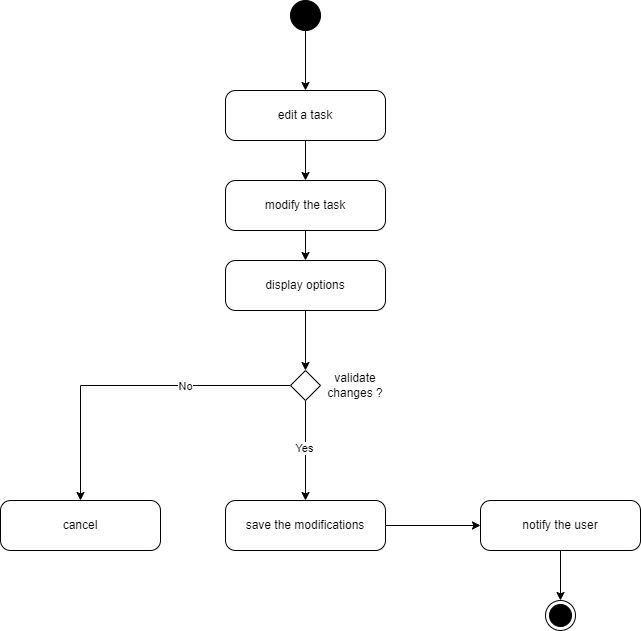

The diagram above was exported from draw.io. Its source (the exported page's mxGraphModel, read from the mxfile embedded in the PNG):
<mxGraphModel dx="1338" dy="820" grid="1" gridSize="10" guides="1" tooltips="1" connect="1" arrows="1" fold="1" page="1" pageScale="1" pageWidth="1169" pageHeight="827" math="0" shadow="0">
  <root>
    <mxCell id="0" />
    <mxCell id="1" parent="0" />
    <mxCell id="mJulVze8uUflTo2YQo_4-1" value="" style="ellipse;html=1;shape=endState;fillColor=strokeColor;" parent="1" vertex="1">
      <mxGeometry x="775" y="740" width="30" height="30" as="geometry" />
    </mxCell>
    <mxCell id="mJulVze8uUflTo2YQo_4-6" style="edgeStyle=orthogonalEdgeStyle;rounded=0;orthogonalLoop=1;jettySize=auto;html=1;entryX=0.5;entryY=0;entryDx=0;entryDy=0;" parent="1" source="mJulVze8uUflTo2YQo_4-2" target="mJulVze8uUflTo2YQo_4-9" edge="1">
      <mxGeometry relative="1" as="geometry">
        <mxPoint x="540" y="230" as="targetPoint" />
      </mxGeometry>
    </mxCell>
    <mxCell id="mJulVze8uUflTo2YQo_4-2" value="" style="ellipse;fillColor=strokeColor;html=1;" parent="1" vertex="1">
      <mxGeometry x="520" y="140" width="30" height="30" as="geometry" />
    </mxCell>
    <mxCell id="mJulVze8uUflTo2YQo_4-18" style="edgeStyle=orthogonalEdgeStyle;rounded=0;orthogonalLoop=1;jettySize=auto;html=1;exitX=0.5;exitY=1;exitDx=0;exitDy=0;entryX=0.5;entryY=0;entryDx=0;entryDy=0;" parent="1" source="mJulVze8uUflTo2YQo_4-5" target="mJulVze8uUflTo2YQo_4-17" edge="1">
      <mxGeometry relative="1" as="geometry" />
    </mxCell>
    <mxCell id="mJulVze8uUflTo2YQo_4-21" value="Yes" style="edgeLabel;html=1;align=center;verticalAlign=middle;resizable=0;points=[];" parent="mJulVze8uUflTo2YQo_4-18" vertex="1" connectable="0">
      <mxGeometry x="-0.06" y="-2" relative="1" as="geometry">
        <mxPoint as="offset" />
      </mxGeometry>
    </mxCell>
    <mxCell id="mJulVze8uUflTo2YQo_4-19" style="edgeStyle=orthogonalEdgeStyle;rounded=0;orthogonalLoop=1;jettySize=auto;html=1;exitX=0;exitY=0.5;exitDx=0;exitDy=0;entryX=0.5;entryY=0;entryDx=0;entryDy=0;" parent="1" source="mJulVze8uUflTo2YQo_4-5" target="mJulVze8uUflTo2YQo_4-16" edge="1">
      <mxGeometry relative="1" as="geometry" />
    </mxCell>
    <mxCell id="mJulVze8uUflTo2YQo_4-20" value="No" style="edgeLabel;html=1;align=center;verticalAlign=middle;resizable=0;points=[];" parent="mJulVze8uUflTo2YQo_4-19" vertex="1" connectable="0">
      <mxGeometry x="-0.3477" relative="1" as="geometry">
        <mxPoint as="offset" />
      </mxGeometry>
    </mxCell>
    <mxCell id="mJulVze8uUflTo2YQo_4-5" value="" style="rhombus;" parent="1" vertex="1">
      <mxGeometry x="520" y="510" width="30" height="30" as="geometry" />
    </mxCell>
    <mxCell id="mJulVze8uUflTo2YQo_4-22" style="edgeStyle=orthogonalEdgeStyle;rounded=0;orthogonalLoop=1;jettySize=auto;html=1;exitX=0.5;exitY=1;exitDx=0;exitDy=0;entryX=0.5;entryY=0;entryDx=0;entryDy=0;" parent="1" source="mJulVze8uUflTo2YQo_4-7" target="mJulVze8uUflTo2YQo_4-13" edge="1">
      <mxGeometry relative="1" as="geometry" />
    </mxCell>
    <mxCell id="mJulVze8uUflTo2YQo_4-7" value="modify the task" style="html=1;dashed=0;rounded=1;absoluteArcSize=1;arcSize=20;verticalAlign=middle;align=center;whiteSpace=wrap;" parent="1" vertex="1">
      <mxGeometry x="455" y="320" width="160" height="50" as="geometry" />
    </mxCell>
    <mxCell id="mJulVze8uUflTo2YQo_4-12" style="edgeStyle=orthogonalEdgeStyle;rounded=0;orthogonalLoop=1;jettySize=auto;html=1;exitX=0.5;exitY=1;exitDx=0;exitDy=0;entryX=0.5;entryY=0;entryDx=0;entryDy=0;" parent="1" source="mJulVze8uUflTo2YQo_4-9" target="mJulVze8uUflTo2YQo_4-7" edge="1">
      <mxGeometry relative="1" as="geometry" />
    </mxCell>
    <mxCell id="mJulVze8uUflTo2YQo_4-9" value="edit a task" style="html=1;dashed=0;rounded=1;absoluteArcSize=1;arcSize=20;verticalAlign=middle;align=center;whiteSpace=wrap;" parent="1" vertex="1">
      <mxGeometry x="455" y="230" width="160" height="50" as="geometry" />
    </mxCell>
    <mxCell id="mJulVze8uUflTo2YQo_4-15" style="edgeStyle=orthogonalEdgeStyle;rounded=0;orthogonalLoop=1;jettySize=auto;html=1;exitX=0.5;exitY=1;exitDx=0;exitDy=0;entryX=0.5;entryY=0;entryDx=0;entryDy=0;" parent="1" source="mJulVze8uUflTo2YQo_4-13" target="mJulVze8uUflTo2YQo_4-5" edge="1">
      <mxGeometry relative="1" as="geometry" />
    </mxCell>
    <mxCell id="mJulVze8uUflTo2YQo_4-13" value="display options" style="html=1;dashed=0;rounded=1;absoluteArcSize=1;arcSize=20;verticalAlign=middle;align=center;whiteSpace=wrap;" parent="1" vertex="1">
      <mxGeometry x="455" y="400" width="160" height="50" as="geometry" />
    </mxCell>
    <mxCell id="mJulVze8uUflTo2YQo_4-16" value="cancel" style="html=1;dashed=0;rounded=1;absoluteArcSize=1;arcSize=20;verticalAlign=middle;align=center;whiteSpace=wrap;" parent="1" vertex="1">
      <mxGeometry x="230" y="640" width="160" height="50" as="geometry" />
    </mxCell>
    <mxCell id="mJulVze8uUflTo2YQo_4-26" style="edgeStyle=orthogonalEdgeStyle;rounded=0;orthogonalLoop=1;jettySize=auto;html=1;exitX=1;exitY=0.5;exitDx=0;exitDy=0;entryX=0;entryY=0.5;entryDx=0;entryDy=0;" parent="1" source="mJulVze8uUflTo2YQo_4-17" target="mJulVze8uUflTo2YQo_4-23" edge="1">
      <mxGeometry relative="1" as="geometry" />
    </mxCell>
    <mxCell id="mJulVze8uUflTo2YQo_4-17" value="save the modifications" style="html=1;dashed=0;rounded=1;absoluteArcSize=1;arcSize=20;verticalAlign=middle;align=center;whiteSpace=wrap;" parent="1" vertex="1">
      <mxGeometry x="455" y="640" width="160" height="50" as="geometry" />
    </mxCell>
    <mxCell id="mJulVze8uUflTo2YQo_4-27" style="edgeStyle=orthogonalEdgeStyle;rounded=0;orthogonalLoop=1;jettySize=auto;html=1;exitX=0.5;exitY=1;exitDx=0;exitDy=0;entryX=0.5;entryY=0;entryDx=0;entryDy=0;" parent="1" source="mJulVze8uUflTo2YQo_4-23" target="mJulVze8uUflTo2YQo_4-1" edge="1">
      <mxGeometry relative="1" as="geometry" />
    </mxCell>
    <mxCell id="mJulVze8uUflTo2YQo_4-23" value="notify the user" style="html=1;dashed=0;rounded=1;absoluteArcSize=1;arcSize=20;verticalAlign=middle;align=center;whiteSpace=wrap;" parent="1" vertex="1">
      <mxGeometry x="710" y="640" width="160" height="50" as="geometry" />
    </mxCell>
    <mxCell id="mJulVze8uUflTo2YQo_4-25" value="validate changes ?" style="text;strokeColor=none;align=center;fillColor=none;html=1;verticalAlign=middle;whiteSpace=wrap;rounded=0;" parent="1" vertex="1">
      <mxGeometry x="555" y="510" width="60" height="30" as="geometry" />
    </mxCell>
  </root>
</mxGraphModel>